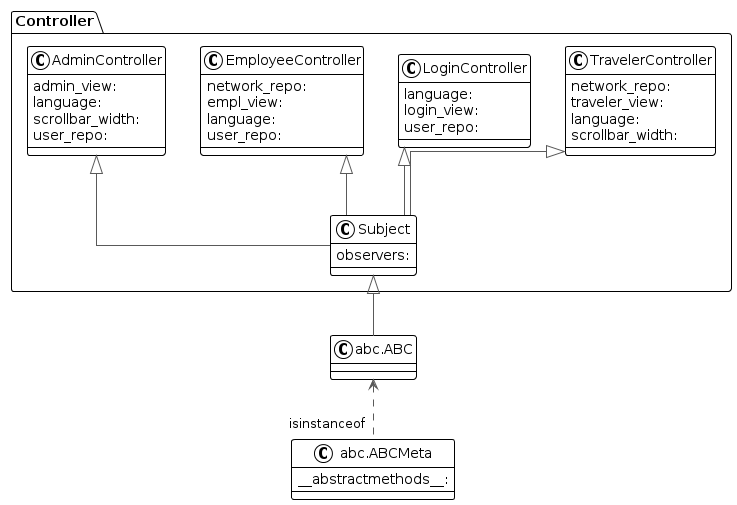

The diagram above was rendered by PlantUML. Its source (embedded in the PNG):
@startuml
!theme plain
top to bottom direction
skinparam linetype ortho

package Controller{
class node3 as "AdminController" {
   admin_view: 
   language: 
   scrollbar_width: 
   user_repo: 
}
class node7 as "EmployeeController" {
   network_repo: 
   empl_view: 
   language: 
   user_repo: 
}
class node5 as "LoginController" {
   language: 
   login_view: 
   user_repo: 
}
class node8 as "TravelerController" {
   network_repo: 
   traveler_view: 
   language: 
   scrollbar_width: 
}

class node6 as "Subject" {
   observers: 
}
}
class node0 as "abc.ABC"
class node2 as "abc.ABCMeta" {
   __abstractmethods__: 
}


node3   ^-[#595959,plain]-  node6  
node7   ^-[#595959,plain]-  node6  
node5   ^-[#595959,plain]-  node6  
node8   ^-[#595959,plain]-  node6  
node6   ^-[#595959,plain]-  node0  
node0   <-[#595959,dashed]- "isinstanceof" node2
@enduml